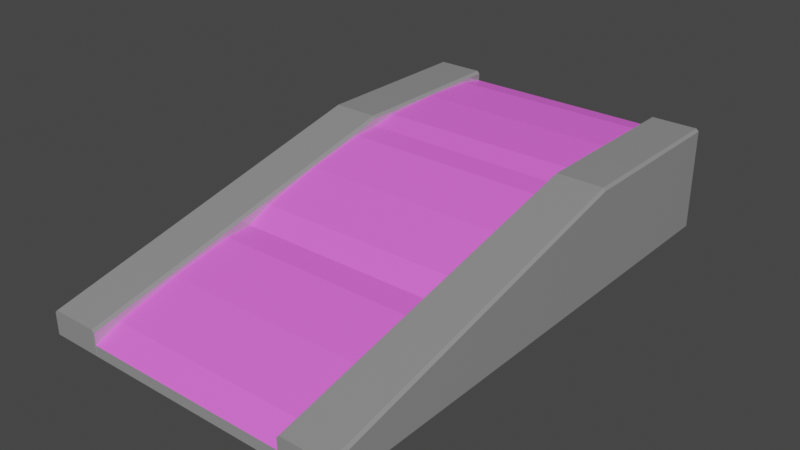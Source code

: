 # Source: BounceSlope.blend  (saved by Blender 2.83.19; exported with 4.5.12 LTS)
import bpy
from mathutils import Matrix  # noqa: F401  (used for matrix-valued properties, if any)

bpy.ops.wm.read_factory_settings(use_empty=True)
scene = bpy.context.scene
scene.name = 'Scene'

# ---- collections
col_collection = bpy.data.collections.new('Collection'); scene.collection.children.link(col_collection)

# ---- materials (node trees are filled in below, after node groups)
mat_bouncemetal = bpy.data.materials.new('BounceMetal')
mat_bouncemetal.alpha_threshold = 0.0
mat_bouncemetal.use_transparent_shadow = False
mat_bouncemetal.line_color = (0.0, 0.0, 0.0, 1.0)
mat_bouncy = bpy.data.materials.new('Bouncy')
mat_bouncy.use_transparent_shadow = False

# ---- material node trees
mat_bouncemetal.use_nodes = True; mat_bouncemetal.node_tree.nodes.clear()
_N = mat_bouncemetal.node_tree.nodes; _L = mat_bouncemetal.node_tree.links
n0 = _N.new('ShaderNodeOutputMaterial'); n0.name = 'Material Output'; n0.location = (300, 300)
n1 = _N.new('ShaderNodeBsdfPrincipled'); n1.name = 'Principled BSDF'; n1.location = (10, 300)
n1.distribution = 'GGX'
n1.subsurface_method = 'BURLEY'
n1.inputs[0].default_value = (0.5894, 0.5894, 0.5894, 1.0)
n1.inputs[1].default_value = 0.5505
n1.inputs[2].default_value = 0.1156
n1.inputs[3].default_value = 1.45
n1.inputs[13].default_value = 0.7018
n1.inputs[27].default_value = (0.0, 0.0, 0.0, 1.0)
n1.inputs[28].default_value = 1.0
_L.new(n1.outputs[0], n0.inputs[0])
n0.is_active_output = True
mat_bouncy.use_nodes = True; mat_bouncy.node_tree.nodes.clear()
_N = mat_bouncy.node_tree.nodes; _L = mat_bouncy.node_tree.links
n0 = _N.new('ShaderNodeBsdfPrincipled'); n0.name = 'Principled BSDF'; n0.location = (10, 300)
n0.distribution = 'GGX'
n0.subsurface_method = 'BURLEY'
n0.inputs[0].default_value = (1.0, 0.1511, 0.9342, 1.0)
n0.inputs[3].default_value = 1.45
n0.inputs[27].default_value = (0.0, 0.0, 0.0, 1.0)
n0.inputs[28].default_value = 1.0
n1 = _N.new('ShaderNodeOutputMaterial'); n1.name = 'Material Output'; n1.location = (300, 300)
_L.new(n0.outputs[0], n1.inputs[0])
n1.is_active_output = True

# ---- world
world_world = bpy.data.worlds.new('World'); scene.world = world_world
world_world.use_nodes = True; world_world.node_tree.nodes.clear()
_N = world_world.node_tree.nodes; _L = world_world.node_tree.links
n0 = _N.new('ShaderNodeOutputWorld'); n0.name = 'World Output'; n0.location = (300, 300)
n1 = _N.new('ShaderNodeBackground'); n1.name = 'Background'; n1.location = (10, 300)
n1.inputs[0].default_value = (0.05088, 0.05088, 0.05088, 1.0)
_L.new(n1.outputs[0], n0.inputs[0])
n0.is_active_output = True
world_world.color = (0.05088, 0.05088, 0.05088)
world_world.use_sun_shadow = False
world_world.sun_shadow_jitter_overblur = 0.0

# ---- meshes
me_cube = bpy.data.meshes.new('Cube')
me_cube.from_pydata([(2.0, 4.5, -0.1035), (2.0, 3.333, -0.06343), (2.0, 2.167, -0.1035), (2.0, 1.667, -0.2), (2.0, 1.144, -0.2238), (2.0, -0.03074, -0.4643), (2.0, -1.186, -0.7848), (2.0, -1.662, -1.001), (2.0, -2.185, -1.025), (2.0, -3.36, -1.266), (2.0, -4.515, -1.586), (-2.0, 4.5, -0.1035), (-2.0, 3.333, -0.06343), (-2.0, 2.167, -0.1035), (-2.0, 1.667, -0.2), (-2.0, 1.144, -0.2238), (-2.0, -1.186, -0.7848), (-2.0, -1.662, -1.001), (-2.0, -2.185, -1.025), (-2.0, -3.36, -1.266), (-2.0, -4.515, -1.586), (3.0, 5.0, -2.0), (3.0, -5.0, -2.0), (-3.0, 5.0, -2.0), (-3.0, -5.0, -2.0), (2.0, 5.0, -2.0), (-2.0, 5.0, -2.0), (-2.0, -5.0, -2.0), (2.0, -5.0, -2.0), (-2.0, -0.03074, -0.4643), (-2.0, -4.992, -1.803), (-2.0, -4.945, -1.781), (-2.0, 4.951, -0.1905), (-2.0, 5.0, -0.2), (-2.0, 4.95, -0.2), (2.95, 5.0, 0.0), (3.0, 5.0, -0.05), (3.0, -5.0, -1.579), (2.95, -5.0, -1.529), (-3.0, 5.0, -0.05), (-2.95, 5.0, 0.0), (-2.95, -5.0, -1.529), (-3.0, -5.0, -1.579), (2.05, -5.0, -1.529), (2.0, -5.0, -1.579), (-2.0, -5.0, -1.579), (-2.05, -5.0, -1.529), (-2.05, 5.0, 0.0), (-2.0, 5.0, -0.05), (2.0, 5.0, -0.05), (2.05, 5.0, 0.0), (2.0, -4.945, -1.781), (2.0, -4.992, -1.803), (2.0, 5.0, -0.2), (2.0, 4.951, -0.1905), (2.95, 1.667, 0.0), (2.05, 1.667, 0.0), (3.0, 1.667, -0.05), (2.0, 1.667, -0.05), (-3.0, 1.667, -0.05), (-2.05, 1.667, 0.0), (-2.95, 1.667, 0.0), (-2.0, 1.667, -0.05)], [], [(49, 50, 35, 36, 21, 25, 26, 23, 39, 40, 47, 48, 33, 53), (0, 11, 12, 1), (1, 12, 13, 2), (2, 13, 14, 3), (3, 14, 15, 4), (29, 16, 6, 5), (29, 5, 4, 15), (6, 16, 17, 7), (7, 17, 18, 8), (8, 18, 19, 9), (9, 19, 20, 10), (47, 40, 61, 60), (25, 21, 22, 28), (35, 50, 56, 55), (23, 26, 27, 24), (26, 25, 28, 27), (24, 42, 59, 39, 23), (10, 20, 31, 51), (21, 36, 57, 37, 22), (54, 32, 11, 0), (41, 42, 24, 27, 28, 22, 37, 38, 43, 44, 52, 30, 45, 46), (32, 33, 34), (35, 55, 57, 36), (41, 61, 59, 42), (49, 58, 56, 50), (47, 60, 62, 48), (51, 31, 30, 52), (32, 54, 53, 33), (56, 58, 44, 43), (55, 56, 43, 38), (57, 55, 38, 37), (60, 61, 41, 46), (62, 60, 46, 45), (59, 61, 40, 39), (11, 32, 34, 33, 48, 62, 45, 30, 31, 20, 19, 18, 17, 16, 29, 15, 14, 13, 12), (0, 1, 2, 3, 4, 5, 6, 7, 8, 9, 10, 51, 52, 44, 58, 49, 53, 54)])
me_cube.polygons.foreach_set('material_index', [0, 1, 1, 1, 1, 1, 1, 1, 1, 1, 1, 0, 0, 0, 0, 0, 0, 1, 0, 1, 0, 0, 0, 0, 0, 0, 1, 1, 0, 0, 0, 0, 0, 0, 0, 0])
_uv = me_cube.uv_layers.new(name='UVMap')
_uv.uv.foreach_set('vector', [0.625, 0.4167, 0.625, 0.4208, 0.625, 0.4958, 0.6187, 0.5, 0.375, 0.5, 0.375, 0.4167, 0.375, 0.3333, 0.375, 0.25, 0.6187, 0.25, 0.625, 0.2542, 0.625, 0.3292, 0.625, 0.3333, 0.625, 0.3333, 0.625, 0.4167, 0.7083, 0.5208, 0.7917, 0.5208, 0.7917, 0.5417, 0.7083, 0.5417, 0.7083, 0.5417, 0.7917, 0.5417, 0.7917, 0.5625, 0.7083, 0.5625, 0.7083, 0.5625, 0.7917, 0.5711, 0.7917, 0.5833, 0.7083, 0.5833, 0.7083, 0.5833, 0.7917, 0.5833, 0.7917, 0.6042, 0.7083, 0.6042, 0.0, 0.0, 0.0, 0.0, 0.0, 0.0, 0.0, 0.0, 0.0, 0.0, 0.0, 0.0, 0.0, 0.0, 0.0, 0.0, 0.7083, 0.6458, 0.7917, 0.6458, 0.7917, 0.6667, 0.7083, 0.6667, 0.7083, 0.6667, 0.7917, 0.6667, 0.7917, 0.6875, 0.7083, 0.6789, 0.7083, 0.6875, 0.7917, 0.6875, 0.7917, 0.7083, 0.7083, 0.7083, 0.7083, 0.7083, 0.7917, 0.7083, 0.7917, 0.7292, 0.7083, 0.7292, 0.7958, 0.5, 0.8708, 0.5, 0.8708, 0.5833, 0.7958, 0.5833, 0.2917, 0.5, 0.375, 0.5, 0.375, 0.75, 0.2917, 0.75, 0.6292, 0.5, 0.7042, 0.5, 0.7042, 0.5833, 0.6292, 0.5833, 0.125, 0.5, 0.2083, 0.5, 0.2083, 0.75, 0.125, 0.75, 0.2083, 0.5, 0.2917, 0.5, 0.2917, 0.75, 0.2083, 0.75, 0.375, 0.0, 0.6187, 0.0, 0.6187, 0.1667, 0.6187, 0.25, 0.375, 0.25, 0.7083, 0.7292, 0.7917, 0.7292, 0.7917, 0.748, 0.7083, 0.748, 0.375, 0.5, 0.6187, 0.5, 0.6187, 0.5833, 0.6187, 0.75, 0.375, 0.75, 0.7083, 0.502, 0.7917, 0.502, 0.7917, 0.5208, 0.7083, 0.5208, 0.8708, 0.75, 0.8563, 0.75, 0.125, 0.75, 0.2083, 0.75, 0.2917, 0.75, 0.375, 0.75, 0.6187, 0.75, 0.6292, 0.75, 0.7042, 0.75, 0.7083, 0.75, 0.7083, 0.75, 0.7917, 0.75, 0.7917, 0.75, 0.7958, 0.75, 0.7917, 0.502, 0.7917, 0.5, 0.7917, 0.5013, 0.6292, 0.5, 0.6292, 0.5833, 0.6187, 0.5833, 0.6187, 0.5, 0.8708, 0.75, 0.8708, 0.5833, 0.875, 0.5833, 0.875, 0.75, 0.7083, 0.5, 0.7083, 0.5833, 0.7042, 0.5833, 0.7042, 0.5, 0.7958, 0.5, 0.7958, 0.5833, 0.7917, 0.5833, 0.7917, 0.5, 0.7083, 0.748, 0.7917, 0.748, 0.7917, 0.75, 0.7083, 0.75, 0.7917, 0.502, 0.7083, 0.502, 0.7083, 0.5, 0.7917, 0.5, 0.7042, 0.5833, 0.7083, 0.5833, 0.7083, 0.75, 0.7042, 0.75, 0.6292, 0.5833, 0.7042, 0.5833, 0.7042, 0.75, 0.6292, 0.75, 0.6187, 0.5833, 0.6292, 0.5833, 0.6292, 0.75, 0.6187, 0.75, 0.7958, 0.5833, 0.8708, 0.5833, 0.8708, 0.75, 0.7958, 0.75, 0.7917, 0.5833, 0.7958, 0.5833, 0.7958, 0.75, 0.7917, 0.75, 0.875, 0.5833, 0.8708, 0.5833, 0.8708, 0.5, 0.875, 0.5, 0.7917, 0.5208, 0.7917, 0.502, 0.7917, 0.5013, 0.7917, 0.5, 0.625, 0.3333, 0.7917, 0.5833, 0.7917, 0.75, 0.7917, 0.75, 0.7917, 0.748, 0.7917, 0.7292, 0.7917, 0.7083, 0.7917, 0.6875, 0.7917, 0.6667, 0.7917, 0.6458, 0.0, 0.0, 0.0, 0.0, 0.7917, 0.5833, 0.7917, 0.5711, 0.7917, 0.5417, 0.7083, 0.5208, 0.7083, 0.5417, 0.7083, 0.5625, 0.7083, 0.5833, 0.0, 0.0, 0.0, 0.0, 0.7083, 0.6458, 0.7083, 0.6667, 0.7083, 0.6875, 0.7083, 0.7083, 0.7083, 0.7292, 0.7083, 0.748, 0.7083, 0.75, 0.7083, 0.75, 0.7083, 0.5833, 0.625, 0.4167, 0.7083, 0.5, 0.7083, 0.502])
me_cube.materials.append(mat_bouncemetal)
me_cube.materials.append(mat_bouncy)
me_cube.use_remesh_preserve_volume = False
me_cube.use_remesh_preserve_attributes = False
me_cube.use_mirror_vertex_groups = False
me_cube.update()

# ---- objects
ob_cube = bpy.data.objects.new('Cube', me_cube)

# ---- transforms, parenting, visibility, modifiers, constraints
ob_cube.location = (0.0, 0.0, 0.0)
ob_cube.lock_rotations_4d = False
ob_cube.empty_display_type = 'ARROWS'
ob_cube.lineart.crease_threshold = 0.0

# ---- collection membership
col_collection.objects.link(ob_cube)

# ---- scene / render settings (as saved in the file)
scene.frame_start = 1; scene.frame_end = 250; scene.frame_set(1)
scene.render.engine = 'BLENDER_EEVEE_NEXT'
scene.cycles.use_denoising = False
scene.cycles.samples = 128
scene.cycles.sampling_pattern = 'TABULATED_SOBOL'
scene.cycles.use_adaptive_sampling = False
scene.cycles.use_light_tree = False
scene.view_settings.view_transform = 'Filmic'
bpy.context.view_layer.update()

# ---- added for rendering (the .blend has no active camera and no usable light): camera, sun
cam_auto = bpy.data.cameras.new('AutoCamera')
cam_auto.lens = 50.0
cam_auto.sensor_width = 36.0
cam_auto.clip_end = 1000.0
ob_auto_camera = bpy.data.objects.new('AutoCamera', cam_auto)
scene.collection.objects.link(ob_auto_camera)
ob_auto_camera.location = (10.9474, -13.1369, 7.75792)
ob_auto_camera.rotation_euler = (1.09748, -7.21219e-08, 0.694738)
scene.camera = ob_auto_camera
light_auto_sun = bpy.data.lights.new('AutoSun', 'SUN')
light_auto_sun.energy = 3.0
light_auto_sun.angle = 0.0523599
ob_auto_sun = bpy.data.objects.new('AutoSun', light_auto_sun)
scene.collection.objects.link(ob_auto_sun)
ob_auto_sun.rotation_euler = (0.872665, 0.174533, 0.523599)
bpy.context.view_layer.update()
